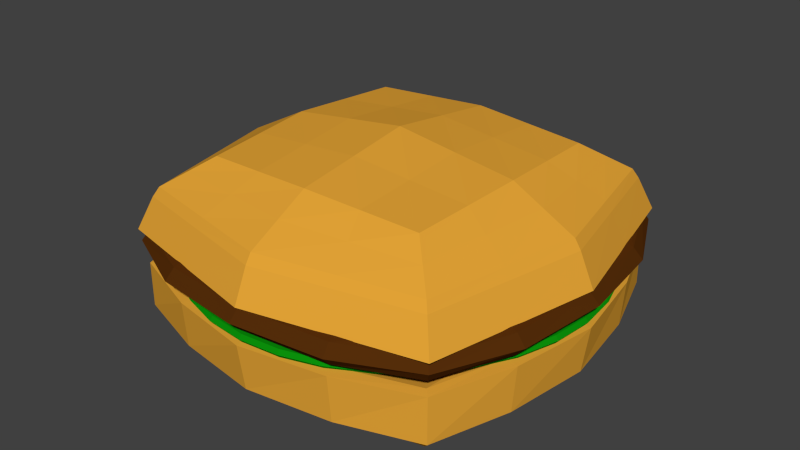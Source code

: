 # Source: Hamburger.blend  (saved by Blender 2.76.0; exported with 4.5.12 LTS)
import bpy
from mathutils import Matrix  # noqa: F401  (used for matrix-valued properties, if any)

bpy.ops.wm.read_factory_settings(use_empty=True)
scene = bpy.context.scene
scene.name = 'Scene'

# ---- collections
col_collection_1 = bpy.data.collections.new('Collection 1'); scene.collection.children.link(col_collection_1)

# ---- materials (node trees are filled in below, after node groups)
mat_wheat = bpy.data.materials.new('wheat')
mat_wheat.alpha_threshold = 0.0
mat_wheat.use_transparent_shadow = False
mat_wheat.diffuse_color = (0.8, 0.383, 0.03879, 1.0)
mat_wheat.roughness = 0.5
mat_lighterwheat = bpy.data.materials.new('LighterWheat')
mat_lighterwheat.alpha_threshold = 0.0
mat_lighterwheat.use_transparent_shadow = False
mat_lighterwheat.diffuse_color = (0.8, 0.6119, 0.3556, 1.0)
mat_lighterwheat.roughness = 0.5
mat_material = bpy.data.materials.new('Material')
mat_material.alpha_threshold = 0.0
mat_material.use_transparent_shadow = False
mat_material.diffuse_color = (0.003281, 0.2883, 0.003468, 1.0)
mat_material.roughness = 0.5
mat_meat = bpy.data.materials.new('Meat')
mat_meat.alpha_threshold = 0.0
mat_meat.use_transparent_shadow = False
mat_meat.diffuse_color = (0.09084, 0.02667, 0.003178, 1.0)
mat_meat.roughness = 0.5

# ---- material node trees

# ---- world
world_world = bpy.data.worlds.new('World'); scene.world = world_world
world_world.color = (0.05088, 0.05088, 0.05088)
world_world.use_sun_shadow = False
world_world.sun_shadow_jitter_overblur = 0.0
world_world.cycles.sampling_method = 'MANUAL'
world_world.cycles.sample_map_resolution = 256

# ---- meshes
me_cube_001 = bpy.data.meshes.new('Cube.001')
me_cube_001.from_pydata([(2.991e-07, 3.039, -3.404), (3.003e-07, 3.039, -3.014), (1.163, 2.807, -3.404), (1.163, 2.807, -3.014), (2.149, 2.149, -3.404), (2.149, 2.149, -3.014), (2.807, 1.163, -3.404), (2.807, 1.163, -3.014), (3.039, -1.418e-07, -3.404), (3.039, -1.426e-07, -3.014), (2.807, -1.163, -3.404), (2.807, -1.163, -3.014), (2.149, -2.149, -3.404), (2.149, -2.149, -3.014), (1.163, -2.807, -3.404), (1.163, -2.807, -3.014), (4.198e-07, -3.039, -3.404), (4.208e-07, -3.039, -3.014), (-1.163, -2.807, -3.404), (-1.163, -2.807, -3.014), (-2.149, -2.149, -3.404), (-2.149, -2.149, -3.014), (-2.807, -1.163, -3.404), (-2.807, -1.163, -3.014), (-3.039, 4.627e-08, -3.404), (-3.039, 4.186e-08, -3.014), (-2.807, 1.163, -3.404), (-2.807, 1.163, -3.014), (-2.149, 2.149, -3.404), (-2.149, 2.149, -3.014), (-1.163, 2.807, -3.404), (-1.163, 2.807, -3.014), (0.5927, 2.979, -3.404), (0.5927, 2.979, -3.014), (2.898e-07, 3.086, -3.209), (1.181, 2.851, -3.209), (1.688, 2.526, -3.404), (1.688, 2.526, -3.014), (2.182, 2.182, -3.209), (2.526, 1.688, -3.404), (2.526, 1.688, -3.014), (2.851, 1.181, -3.209), (2.979, 0.5927, -3.404), (2.979, 0.5927, -3.014), (3.086, -1.41e-07, -3.209), (2.979, -0.5927, -3.404), (2.979, -0.5927, -3.014), (2.851, -1.181, -3.209), (2.526, -1.688, -3.404), (2.526, -1.688, -3.014), (2.182, -2.182, -3.209), (1.688, -2.526, -3.404), (1.688, -2.526, -3.014), (1.181, -2.851, -3.209), (0.5927, -2.979, -3.404), (0.5927, -2.979, -3.014), (4.252e-07, -3.086, -3.209), (-0.5927, -2.98, -3.404), (-0.5927, -2.979, -3.014), (-1.181, -2.851, -3.209), (-1.688, -2.526, -3.404), (-1.688, -2.526, -3.014), (-2.182, -2.182, -3.209), (-2.526, -1.688, -3.404), (-2.526, -1.688, -3.014), (-2.851, -1.181, -3.209), (-2.98, -0.5927, -3.404), (-2.98, -0.5927, -3.014), (-3.086, 4.335e-08, -3.209), (-2.979, 0.5927, -3.404), (-2.979, 0.5927, -3.014), (-2.851, 1.181, -3.209), (-2.526, 1.688, -3.404), (-2.526, 1.688, -3.014), (-2.182, 2.182, -3.209), (-1.688, 2.526, -3.404), (-1.688, 2.526, -3.014), (-1.181, 2.851, -3.209), (-0.5927, 2.98, -3.404), (-0.5927, 2.98, -3.014), (-1.714, 2.565, -3.209), (-0.6018, 3.026, -3.209), (-2.565, 1.714, -3.209), (-3.026, 0.6018, -3.209), (-3.026, -0.6018, -3.209), (-2.565, -1.714, -3.209), (-1.714, -2.565, -3.209), (-0.6018, -3.026, -3.209), (0.6018, -3.026, -3.209), (1.714, -2.565, -3.209), (2.565, -1.714, -3.209), (3.026, -0.6018, -3.209), (3.026, 0.6018, -3.209), (2.565, 1.714, -3.209), (1.714, 2.565, -3.209), (0.6018, 3.026, -3.209), (-2.263, -2.263, -3.088), (-2.263, -2.263, -1.389), (-2.263, 2.263, -3.088), (-2.263, 2.263, -1.389), (2.263, -2.263, -3.088), (2.263, -2.263, -1.389), (2.263, 2.263, -3.088), (2.263, 2.263, -1.389), (-2.524, -2.524, -2.239), (-2.524, 7.412e-10, -1.291), (-2.524, 2.524, -2.239), (-2.524, 7.412e-10, -3.186), (-4.941e-10, 2.524, -1.291), (2.524, 2.524, -2.239), (-4.941e-10, 2.524, -3.186), (2.524, 7.412e-10, -1.291), (2.524, -2.524, -2.239), (2.524, 7.412e-10, -3.186), (-4.941e-10, -2.524, -1.291), (-4.941e-10, -2.524, -3.186), (1.371e-08, 1.495e-08, -1.03), (-1.47e-08, 1.495e-08, -3.448), (-1.47e-08, -3.221, -2.239), (3.221, -1.346e-08, -2.239), (1.371e-08, 3.221, -2.239), (-3.221, 1.495e-08, -2.239), (-2.449, -2.449, -1.744), (-2.449, 1.32, -1.32), (-2.449, 2.449, -2.734), (-2.449, -1.32, -3.158), (1.32, 2.449, -1.32), (2.449, 2.449, -2.734), (-1.32, 2.449, -3.158), (2.449, -1.32, -1.32), (2.449, -2.449, -2.734), (2.449, 1.32, -3.158), (-1.32, -2.449, -1.32), (1.32, -2.449, -3.158), (-2.449, -2.449, -2.734), (-2.449, -1.32, -1.32), (-2.449, 2.449, -1.744), (-2.449, 1.32, -3.158), (-1.32, 2.449, -1.32), (2.449, 2.449, -1.744), (1.32, 2.449, -3.158), (2.449, 1.32, -1.32), (2.449, -2.449, -1.744), (2.449, -1.32, -3.158), (1.32, -2.449, -1.32), (-1.32, -2.449, -3.158), (-1.39, 7.412e-10, -1.092), (1.39, 7.412e-10, -1.092), (-4.941e-10, -1.39, -1.092), (-4.941e-10, 1.39, -1.092), (1.39, 7.412e-10, -3.386), (-1.39, 7.412e-10, -3.386), (-4.941e-10, -1.39, -3.386), (-4.941e-10, 1.39, -3.386), (-4.941e-10, -3.056, -2.76), (-4.941e-10, -3.056, -1.717), (1.39, -3.056, -2.239), (-1.39, -3.056, -2.239), (3.056, 7.412e-10, -2.76), (3.056, 7.412e-10, -1.717), (3.056, 1.39, -2.239), (3.056, -1.39, -2.239), (-4.941e-10, 3.056, -2.76), (-4.941e-10, 3.056, -1.717), (-1.39, 3.056, -2.239), (1.39, 3.056, -2.239), (-3.056, 7.412e-10, -2.76), (-3.056, 7.412e-10, -1.717), (-3.056, -1.39, -2.239), (-3.056, 1.39, -2.239), (-2.915, 1.362, -1.728), (-2.915, -1.362, -1.728), (-2.915, -1.362, -2.75), (1.362, 2.915, -1.728), (-1.362, 2.915, -1.728), (-1.362, 2.915, -2.75), (2.915, -1.362, -1.728), (2.915, 1.362, -1.728), (2.915, 1.362, -2.75), (-1.362, -2.915, -1.728), (1.362, -2.915, -1.728), (1.362, -2.915, -2.75), (-1.362, 1.362, -3.333), (-1.362, -1.362, -3.333), (1.362, -1.362, -3.333), (1.362, 1.362, -1.145), (1.362, -1.362, -1.145), (-1.362, -1.362, -1.145), (-1.362, 1.362, -1.145), (1.362, 1.362, -3.333), (-1.362, -2.915, -2.75), (2.915, -1.362, -2.75), (1.362, 2.915, -2.75), (-2.915, 1.362, -2.75), (-1.969, -1.969, -1.475), (-1.74, -1.74, 1.772), (-1.969, 1.969, -1.475), (-1.74, 1.74, 1.772), (1.969, -1.969, -1.475), (1.74, -1.74, 1.772), (1.969, 1.969, -1.475), (1.74, 1.74, 1.772), (-2.547, -2.547, -1.663), (-1.852, 0.0, 2.061), (-2.547, 2.547, -1.663), (-2.434, 0.0, -1.705), (0.0, 1.852, 2.061), (2.547, 2.547, -1.663), (0.0, 2.434, -1.705), (1.852, 0.0, 2.061), (2.547, -2.547, -1.663), (2.434, 0.0, -1.705), (0.0, -1.852, 2.061), (0.0, -2.434, -1.705), (0.0, 0.0, 2.887), (0.0, 0.0, -1.979), (1.92e-09, -3.113, -1.664), (3.113, 1.6e-09, -1.664), (1.92e-09, 3.113, -1.664), (-3.113, 1.6e-09, -1.664), (-2.303, -2.303, 0.394), (-2.303, 2.303, 0.394), (2.303, 2.303, 0.394), (2.303, -2.303, 0.394), (0.0, -2.8, 0.4087), (2.8, 0.0, 0.4087), (0.0, 2.8, 0.4087), (-2.8, 0.0, 0.4087), (-2.021, -2.021, 1.083), (-1.796, 0.87, 1.916), (-2.44, 2.44, -1.786), (-2.335, -1.118, -1.654), (0.87, 1.796, 1.916), (2.44, 2.44, -1.786), (-1.118, 2.335, -1.654), (1.796, -0.87, 1.916), (2.44, -2.44, -1.786), (2.335, 1.118, -1.654), (-0.87, -1.796, 1.916), (1.118, -2.335, -1.654), (-2.44, -2.44, -1.786), (-1.796, -0.87, 1.916), (-2.372, 2.372, -0.0656), (-2.335, 1.118, -1.654), (-0.87, 1.796, 1.916), (2.372, 2.372, -0.0656), (1.118, 2.335, -1.654), (1.796, 0.87, 1.916), (2.372, -2.372, -0.0656), (2.335, -1.118, -1.654), (0.87, -1.796, 1.916), (-1.118, -2.335, -1.654), (-0.9258, 0.0, 2.474), (0.9258, 0.0, 2.474), (0.0, -0.9258, 2.474), (0.0, 0.9258, 2.474), (1.217, 0.0, -1.842), (-1.217, 0.0, -1.842), (0.0, -1.217, -1.842), (0.0, 1.217, -1.842), (1.92e-09, -2.826, -1.798), (0.0, -2.892, -0.06035), (1.273, -2.83, -1.663), (-1.273, -2.83, -1.663), (2.826, 1.6e-09, -1.798), (2.892, 0.0, -0.06035), (2.83, 1.273, -1.663), (2.83, -1.273, -1.663), (1.92e-09, 2.826, -1.798), (0.0, 2.892, -0.06035), (-1.273, 2.83, -1.663), (1.273, 2.83, -1.663), (-2.826, 1.6e-09, -1.798), (-2.892, 0.0, -0.06035), (-2.83, -1.273, -1.663), (-2.83, 1.273, -1.663), (-2.372, -2.372, -0.0656), (-2.021, 2.021, 1.083), (2.021, 2.021, 1.083), (2.021, -2.021, 1.083), (0.0, -2.326, 1.235), (2.326, 0.0, 1.235), (0.0, 2.326, 1.235), (-2.326, 0.0, 1.235), (-2.551, 1.151, 0.4013), (-2.551, -1.151, 0.4013), (1.151, 2.551, 0.4013), (-1.151, 2.551, 0.4013), (2.551, -1.151, 0.4013), (2.551, 1.151, 0.4013), (-1.151, -2.551, 0.4013), (1.151, -2.551, 0.4013), (1.011, -2.174, 1.159), (-1.011, -2.174, 1.159), (2.174, 1.011, 1.159), (2.174, -1.011, 1.159), (-1.011, 2.174, 1.159), (1.011, 2.174, 1.159), (-2.174, -1.011, 1.159), (-2.174, 1.011, 1.159), (-2.632, 1.186, -0.06297), (-2.632, -1.186, -0.06297), (-2.633, -1.22, -1.792), (1.186, 2.632, -0.06297), (-1.186, 2.632, -0.06297), (-1.22, 2.633, -1.792), (2.632, -1.186, -0.06297), (2.632, 1.186, -0.06297), (2.633, 1.22, -1.792), (-1.186, -2.632, -0.06297), (1.186, -2.632, -0.06297), (1.22, -2.633, -1.792), (-1.168, 1.168, -1.748), (-1.168, -1.168, -1.748), (1.168, -1.168, -1.748), (0.8979, 0.8979, 2.195), (0.8979, -0.8979, 2.195), (-0.8979, -0.8979, 2.195), (-0.8979, 0.8979, 2.195), (1.168, 1.168, -1.748), (-1.22, -2.633, -1.792), (2.633, -1.22, -1.792), (1.22, 2.633, -1.792), (-2.633, 1.22, -1.792), (-2.307, -2.307, -6.313), (-2.08, -2.08, -3.596), (-2.307, 2.307, -6.313), (-2.08, 2.08, -3.596), (2.307, -2.307, -6.313), (2.08, -2.08, -3.596), (2.307, 2.307, -6.313), (2.08, 2.08, -3.596), (-2.471, -2.471, -3.416), (-2.581, -6.178e-09, -3.286), (-2.471, 2.471, -3.416), (-2.581, -6.178e-09, -6.483), (8.452e-09, 2.581, -3.286), (2.471, 2.471, -3.416), (7.419e-09, 2.581, -6.483), (2.581, -7.127e-09, -3.286), (2.471, -2.471, -3.416), (2.581, -5.229e-09, -6.483), (6.913e-09, -2.581, -3.286), (5.88e-09, -2.581, -6.483), (7.968e-09, -2.363e-09, -2.858), (7.968e-09, -2.363e-09, -6.91), (2.281e-09, -3.132, -3.416), (3.132, -2.263e-09, -3.416), (2.281e-09, 3.132, -3.416), (-3.132, -2.263e-09, -3.416), (-2.367, -2.367, -3.346), (-2.472, 1.25, -3.353), (-2.472, 2.472, -5.659), (-2.472, -1.25, -6.415), (1.25, 2.472, -3.353), (2.472, 2.472, -5.659), (-1.25, 2.472, -6.415), (2.472, -1.25, -3.353), (2.472, -2.472, -5.659), (2.472, 1.25, -6.415), (-1.25, -2.472, -3.353), (1.25, -2.472, -6.415), (-2.472, -2.472, -5.659), (-2.472, -1.25, -3.353), (-2.367, 2.367, -3.346), (-2.472, 1.25, -6.415), (-1.25, 2.472, -3.353), (2.367, 2.367, -3.346), (1.25, 2.472, -6.415), (2.472, 1.25, -3.353), (2.367, -2.367, -3.346), (2.472, -1.25, -6.415), (1.25, -2.472, -3.353), (-1.25, -2.472, -6.415), (-1.354, -3.796e-09, -3.005), (1.354, -3.796e-09, -3.005), (6.155e-09, -1.354, -3.005), (6.155e-09, 1.354, -3.005), (1.354, -3.796e-09, -6.763), (-1.354, -3.796e-09, -6.763), (6.155e-09, -1.354, -6.763), (6.155e-09, 1.354, -6.763), (4.131e-09, -3.034, -5.723), (3.956e-09, -2.905, -3.34), (1.297, -2.905, -3.416), (-1.297, -2.905, -3.416), (3.034, -3.796e-09, -5.723), (2.905, -3.635e-09, -3.34), (2.905, 1.297, -3.416), (2.905, -1.297, -3.416), (4.131e-09, 3.034, -5.723), (3.956e-09, 2.905, -3.34), (-1.297, 2.905, -3.416), (1.297, 2.905, -3.416), (-3.034, -3.796e-09, -5.723), (-2.905, -3.635e-09, -3.34), (-2.905, -1.297, -3.416), (-2.905, 1.297, -3.416), (-2.729, 1.247, -3.343), (-2.729, -1.247, -3.343), (-2.85, -1.302, -5.691), (1.247, 2.729, -3.343), (-1.247, 2.729, -3.343), (-1.302, 2.85, -5.691), (2.729, -1.247, -3.343), (2.729, 1.247, -3.343), (2.85, 1.302, -5.691), (-1.247, -2.729, -3.343), (1.247, -2.729, -3.343), (1.302, -2.85, -5.691), (-1.302, 1.302, -6.649), (-1.302, -1.302, -6.649), (1.302, -1.302, -6.649), (1.302, 1.302, -3.119), (1.302, -1.302, -3.119), (-1.302, -1.302, -3.119), (-1.302, 1.302, -3.119), (1.302, 1.302, -6.649), (-1.302, -2.85, -5.691), (2.85, -1.302, -5.691), (1.302, 2.85, -5.691), (-2.85, 1.302, -5.691)], [], [(95, 33, 3, 35), (94, 37, 5, 38), (93, 40, 7, 41), (92, 43, 9, 44), (91, 46, 11, 47), (90, 49, 13, 50), (89, 52, 15, 53), (88, 55, 17, 56), (87, 58, 19, 59), (86, 61, 21, 62), (85, 64, 23, 65), (84, 67, 25, 68), (83, 70, 27, 71), (82, 73, 29, 74), (3, 33, 1, 79, 31, 76, 29, 73, 27, 70, 25, 67, 23, 64, 21, 61, 19, 58, 17, 55, 15, 52, 13, 49, 11, 46, 9, 43, 7, 40, 5, 37), (81, 79, 1, 34), (80, 76, 31, 77), (0, 32, 2, 36, 4, 39, 6, 42, 8, 45, 10, 48, 12, 51, 14, 54, 16, 57, 18, 60, 20, 63, 22, 66, 24, 69, 26, 72, 28, 75, 30, 78), (75, 80, 77, 30), (28, 74, 80, 75), (74, 29, 76, 80), (78, 81, 34, 0), (30, 77, 81, 78), (77, 31, 79, 81), (72, 82, 74, 28), (26, 71, 82, 72), (71, 27, 73, 82), (69, 83, 71, 26), (24, 68, 83, 69), (68, 25, 70, 83), (66, 84, 68, 24), (22, 65, 84, 66), (65, 23, 67, 84), (63, 85, 65, 22), (20, 62, 85, 63), (62, 21, 64, 85), (60, 86, 62, 20), (18, 59, 86, 60), (59, 19, 61, 86), (57, 87, 59, 18), (16, 56, 87, 57), (56, 17, 58, 87), (54, 88, 56, 16), (14, 53, 88, 54), (53, 15, 55, 88), (51, 89, 53, 14), (12, 50, 89, 51), (50, 13, 52, 89), (48, 90, 50, 12), (10, 47, 90, 48), (47, 11, 49, 90), (45, 91, 47, 10), (8, 44, 91, 45), (44, 9, 46, 91), (42, 92, 44, 8), (6, 41, 92, 42), (41, 7, 43, 92), (39, 93, 41, 6), (4, 38, 93, 39), (38, 5, 40, 93), (36, 94, 38, 4), (2, 35, 94, 36), (35, 3, 37, 94), (32, 95, 35, 2), (0, 34, 95, 32), (34, 1, 33, 95), (193, 124, 98, 137), (192, 127, 102, 140), (191, 130, 100, 143), (190, 134, 96, 145), (189, 140, 102, 131), (188, 138, 99, 123), (187, 146, 105, 135), (186, 147, 116, 148), (185, 126, 108, 149), (184, 150, 113, 143), (183, 151, 117, 152), (182, 128, 110, 153), (181, 154, 115, 133), (180, 155, 118, 156), (179, 122, 104, 157), (178, 158, 113, 131), (177, 159, 119, 160), (176, 142, 112, 161), (175, 162, 110, 128), (174, 163, 120, 164), (173, 139, 109, 165), (172, 166, 107, 125), (171, 167, 121, 168), (170, 136, 106, 169), (167, 170, 169, 121), (105, 123, 170, 167), (123, 99, 136, 170), (122, 171, 168, 104), (97, 135, 171, 122), (135, 105, 167, 171), (134, 172, 125, 96), (104, 168, 172, 134), (168, 121, 166, 172), (163, 173, 165, 120), (108, 126, 173, 163), (126, 103, 139, 173), (136, 174, 164, 106), (99, 138, 174, 136), (138, 108, 163, 174), (124, 175, 128, 98), (106, 164, 175, 124), (164, 120, 162, 175), (159, 176, 161, 119), (111, 129, 176, 159), (129, 101, 142, 176), (139, 177, 160, 109), (103, 141, 177, 139), (141, 111, 159, 177), (127, 178, 131, 102), (109, 160, 178, 127), (160, 119, 158, 178), (155, 179, 157, 118), (114, 132, 179, 155), (132, 97, 122, 179), (142, 180, 156, 112), (101, 144, 180, 142), (144, 114, 155, 180), (130, 181, 133, 100), (112, 156, 181, 130), (156, 118, 154, 181), (151, 182, 153, 117), (107, 137, 182, 151), (137, 98, 128, 182), (145, 183, 152, 115), (96, 125, 183, 145), (125, 107, 151, 183), (133, 184, 143, 100), (115, 152, 184, 133), (152, 117, 150, 184), (147, 185, 149, 116), (111, 141, 185, 147), (141, 103, 126, 185), (144, 186, 148, 114), (101, 129, 186, 144), (129, 111, 147, 186), (132, 187, 135, 97), (114, 148, 187, 132), (148, 116, 146, 187), (146, 188, 123, 105), (116, 149, 188, 146), (149, 108, 138, 188), (150, 189, 131, 113), (117, 153, 189, 150), (153, 110, 140, 189), (154, 190, 145, 115), (118, 157, 190, 154), (157, 104, 134, 190), (158, 191, 143, 113), (119, 161, 191, 158), (161, 112, 130, 191), (162, 192, 140, 110), (120, 165, 192, 162), (165, 109, 127, 192), (166, 193, 137, 107), (121, 169, 193, 166), (169, 106, 124, 193), (323, 230, 196, 243), (322, 233, 200, 246), (321, 236, 198, 249), (320, 240, 194, 251), (319, 246, 200, 237), (318, 244, 197, 229), (317, 252, 203, 241), (316, 253, 214, 254), (315, 232, 206, 255), (314, 256, 211, 249), (313, 257, 215, 258), (312, 234, 208, 259), (311, 260, 213, 239), (310, 261, 216, 262), (309, 276, 202, 263), (308, 264, 211, 237), (307, 265, 217, 266), (306, 248, 210, 267), (305, 268, 208, 234), (304, 269, 218, 270), (303, 245, 207, 271), (302, 272, 205, 231), (301, 273, 219, 274), (300, 242, 204, 275), (299, 277, 221, 284), (298, 283, 227, 285), (297, 278, 222, 286), (296, 282, 226, 287), (295, 279, 223, 288), (294, 281, 225, 289), (293, 228, 220, 290), (292, 280, 224, 291), (279, 292, 291, 223), (199, 250, 292, 279), (250, 212, 280, 292), (280, 293, 290, 224), (212, 238, 293, 280), (238, 195, 228, 293), (278, 294, 289, 222), (201, 247, 294, 278), (247, 209, 281, 294), (281, 295, 288, 225), (209, 235, 295, 281), (235, 199, 279, 295), (277, 296, 287, 221), (197, 244, 296, 277), (244, 206, 282, 296), (282, 297, 286, 226), (206, 232, 297, 282), (232, 201, 278, 297), (228, 298, 285, 220), (195, 241, 298, 228), (241, 203, 283, 298), (283, 299, 284, 227), (203, 229, 299, 283), (229, 197, 277, 299), (273, 300, 275, 219), (227, 284, 300, 273), (284, 221, 242, 300), (276, 301, 274, 202), (220, 285, 301, 276), (285, 227, 273, 301), (240, 302, 231, 194), (202, 274, 302, 240), (274, 219, 272, 302), (269, 303, 271, 218), (226, 286, 303, 269), (286, 222, 245, 303), (242, 304, 270, 204), (221, 287, 304, 242), (287, 226, 269, 304), (230, 305, 234, 196), (204, 270, 305, 230), (270, 218, 268, 305), (265, 306, 267, 217), (225, 288, 306, 265), (288, 223, 248, 306), (245, 307, 266, 207), (222, 289, 307, 245), (289, 225, 265, 307), (233, 308, 237, 200), (207, 266, 308, 233), (266, 217, 264, 308), (261, 309, 263, 216), (224, 290, 309, 261), (290, 220, 276, 309), (248, 310, 262, 210), (223, 291, 310, 248), (291, 224, 261, 310), (236, 311, 239, 198), (210, 262, 311, 236), (262, 216, 260, 311), (257, 312, 259, 215), (205, 243, 312, 257), (243, 196, 234, 312), (251, 313, 258, 213), (194, 231, 313, 251), (231, 205, 257, 313), (239, 314, 249, 198), (213, 258, 314, 239), (258, 215, 256, 314), (253, 315, 255, 214), (209, 247, 315, 253), (247, 201, 232, 315), (250, 316, 254, 212), (199, 235, 316, 250), (235, 209, 253, 316), (238, 317, 241, 195), (212, 254, 317, 238), (254, 214, 252, 317), (252, 318, 229, 203), (214, 255, 318, 252), (255, 206, 244, 318), (256, 319, 237, 211), (215, 259, 319, 256), (259, 208, 246, 319), (260, 320, 251, 213), (216, 263, 320, 260), (263, 202, 240, 320), (264, 321, 249, 211), (217, 267, 321, 264), (267, 210, 236, 321), (268, 322, 246, 208), (218, 271, 322, 268), (271, 207, 233, 322), (272, 323, 243, 205), (219, 275, 323, 272), (275, 204, 230, 323), (421, 352, 326, 365), (420, 355, 330, 368), (419, 358, 328, 371), (418, 362, 324, 373), (417, 368, 330, 359), (416, 366, 327, 351), (415, 374, 333, 363), (414, 375, 344, 376), (413, 354, 336, 377), (412, 378, 341, 371), (411, 379, 345, 380), (410, 356, 338, 381), (409, 382, 343, 361), (408, 383, 346, 384), (407, 350, 332, 385), (406, 386, 341, 359), (405, 387, 347, 388), (404, 370, 340, 389), (403, 390, 338, 356), (402, 391, 348, 392), (401, 367, 337, 393), (400, 394, 335, 353), (399, 395, 349, 396), (398, 364, 334, 397), (395, 398, 397, 349), (333, 351, 398, 395), (351, 327, 364, 398), (350, 399, 396, 332), (325, 363, 399, 350), (363, 333, 395, 399), (362, 400, 353, 324), (332, 396, 400, 362), (396, 349, 394, 400), (391, 401, 393, 348), (336, 354, 401, 391), (354, 331, 367, 401), (364, 402, 392, 334), (327, 366, 402, 364), (366, 336, 391, 402), (352, 403, 356, 326), (334, 392, 403, 352), (392, 348, 390, 403), (387, 404, 389, 347), (339, 357, 404, 387), (357, 329, 370, 404), (367, 405, 388, 337), (331, 369, 405, 367), (369, 339, 387, 405), (355, 406, 359, 330), (337, 388, 406, 355), (388, 347, 386, 406), (383, 407, 385, 346), (342, 360, 407, 383), (360, 325, 350, 407), (370, 408, 384, 340), (329, 372, 408, 370), (372, 342, 383, 408), (358, 409, 361, 328), (340, 384, 409, 358), (384, 346, 382, 409), (379, 410, 381, 345), (335, 365, 410, 379), (365, 326, 356, 410), (373, 411, 380, 343), (324, 353, 411, 373), (353, 335, 379, 411), (361, 412, 371, 328), (343, 380, 412, 361), (380, 345, 378, 412), (375, 413, 377, 344), (339, 369, 413, 375), (369, 331, 354, 413), (372, 414, 376, 342), (329, 357, 414, 372), (357, 339, 375, 414), (360, 415, 363, 325), (342, 376, 415, 360), (376, 344, 374, 415), (374, 416, 351, 333), (344, 377, 416, 374), (377, 336, 366, 416), (378, 417, 359, 341), (345, 381, 417, 378), (381, 338, 368, 417), (382, 418, 373, 343), (346, 385, 418, 382), (385, 332, 362, 418), (386, 419, 371, 341), (347, 389, 419, 386), (389, 340, 358, 419), (390, 420, 368, 338), (348, 393, 420, 390), (393, 337, 355, 420), (394, 421, 365, 335), (349, 397, 421, 394), (397, 334, 352, 421)])
me_cube_001.polygons.foreach_set('material_index', [2, 2, 2, 2, 2, 2, 2, 2, 2, 2, 2, 2, 2, 2, 2, 2, 2, 2, 2, 2, 2, 2, 2, 2, 2, 2, 2, 2, 2, 2, 2, 2, 2, 2, 2, 2, 2, 2, 2, 2, 2, 2, 2, 2, 2, 2, 2, 2, 2, 2, 2, 2, 2, 2, 2, 2, 2, 2, 2, 2, 2, 2, 2, 2, 2, 2, 3, 3, 3, 3, 3, 3, 3, 3, 3, 3, 3, 3, 3, 3, 3, 3, 3, 3, 3, 3, 3, 3, 3, 3, 3, 3, 3, 3, 3, 3, 3, 3, 3, 3, 3, 3, 3, 3, 3, 3, 3, 3, 3, 3, 3, 3, 3, 3, 3, 3, 3, 3, 3, 3, 3, 3, 3, 3, 3, 3, 3, 3, 3, 3, 3, 3, 3, 3, 3, 3, 3, 3, 3, 3, 3, 3, 3, 3, 3, 3, 3, 3, 3, 3, 3, 3, 3, 3, 3, 3, 3, 3, 3, 3, 3, 3, 0, 0, 0, 0, 1, 0, 0, 0, 0, 1, 1, 1, 0, 0, 0, 0, 0, 0, 0, 0, 0, 0, 0, 0, 0, 0, 0, 0, 0, 0, 0, 0, 0, 0, 0, 0, 0, 0, 0, 0, 0, 0, 0, 0, 0, 0, 0, 0, 0, 0, 0, 0, 0, 0, 0, 0, 0, 0, 0, 0, 0, 0, 0, 0, 0, 0, 0, 0, 0, 0, 0, 0, 0, 0, 0, 0, 0, 0, 0, 0, 0, 0, 0, 0, 0, 0, 0, 0, 0, 0, 0, 0, 1, 1, 1, 1, 1, 1, 1, 1, 1, 0, 0, 0, 0, 0, 0, 0, 0, 0, 0, 0, 0, 1, 1, 1, 0, 0, 0, 0, 0, 0, 0, 0, 0, 0, 0, 0, 0, 0, 0, 0, 0, 1, 1, 1, 1, 0, 0, 0, 0, 0, 0, 0, 0, 0, 0, 0, 0, 0, 0, 0, 0, 0, 0, 0, 0, 0, 0, 0, 0, 0, 0, 0, 0, 0, 0, 0, 0, 0, 0, 0, 0, 0, 0, 0, 0, 0, 0, 0, 0, 0, 0, 0, 0, 0, 0, 0, 0, 0, 0, 0, 0, 0, 0, 0, 0, 1, 1, 1, 1, 1, 1, 1, 1, 1, 1, 1, 1, 0, 0, 0, 0, 0, 0, 0, 0, 0, 0, 0, 0, 0, 0, 0])
me_cube_001.materials.append(mat_wheat)
me_cube_001.materials.append(mat_lighterwheat)
me_cube_001.materials.append(mat_material)
me_cube_001.materials.append(mat_meat)
me_cube_001.use_remesh_preserve_volume = False
me_cube_001.use_remesh_preserve_attributes = False
me_cube_001.use_mirror_vertex_groups = False
me_cube_001.update()

# ---- objects
ob_upperbun = bpy.data.objects.new('UpperBun', me_cube_001)

# ---- transforms, parenting, visibility, modifiers, constraints
ob_upperbun.location = (0.0, 0.0, 1.48)
ob_upperbun.scale = (1.0, 1.0, 0.3041)
ob_upperbun.lineart.crease_threshold = 0.0

# ---- collection membership
col_collection_1.objects.link(ob_upperbun)

# ---- scene / render settings (as saved in the file)
scene.frame_start = 1; scene.frame_end = 250; scene.frame_set(1)
scene.render.engine = 'BLENDER_EEVEE_NEXT'
scene.render.resolution_percentage = 50
scene.render.dither_intensity = 0.0
scene.cycles.use_denoising = False
scene.cycles.samples = 10
scene.cycles.sampling_pattern = 'TABULATED_SOBOL'
scene.cycles.light_sampling_threshold = 0.0
scene.cycles.use_adaptive_sampling = False
scene.cycles.use_light_tree = False
scene.cycles.blur_glossy = 0.0
scene.cycles.pixel_filter_type = 'GAUSSIAN'
scene.cycles.sample_clamp_indirect = 0.0
scene.view_settings.view_transform = 'Standard'
bpy.context.view_layer.update()

# ---- added for rendering (the .blend has no active camera and no usable light): camera, sun
cam_auto = bpy.data.cameras.new('AutoCamera')
cam_auto.lens = 50.0
cam_auto.sensor_width = 36.0
cam_auto.clip_end = 1000.0
ob_auto_camera = bpy.data.objects.new('AutoCamera', cam_auto)
scene.collection.objects.link(ob_auto_camera)
ob_auto_camera.location = (8.86918, -10.643, 7.96316)
ob_auto_camera.rotation_euler = (1.09748, -7.21219e-08, 0.694738)
scene.camera = ob_auto_camera
light_auto_sun = bpy.data.lights.new('AutoSun', 'SUN')
light_auto_sun.energy = 3.0
light_auto_sun.angle = 0.0523599
ob_auto_sun = bpy.data.objects.new('AutoSun', light_auto_sun)
scene.collection.objects.link(ob_auto_sun)
ob_auto_sun.rotation_euler = (0.872665, 0.174533, 0.523599)
bpy.context.view_layer.update()
